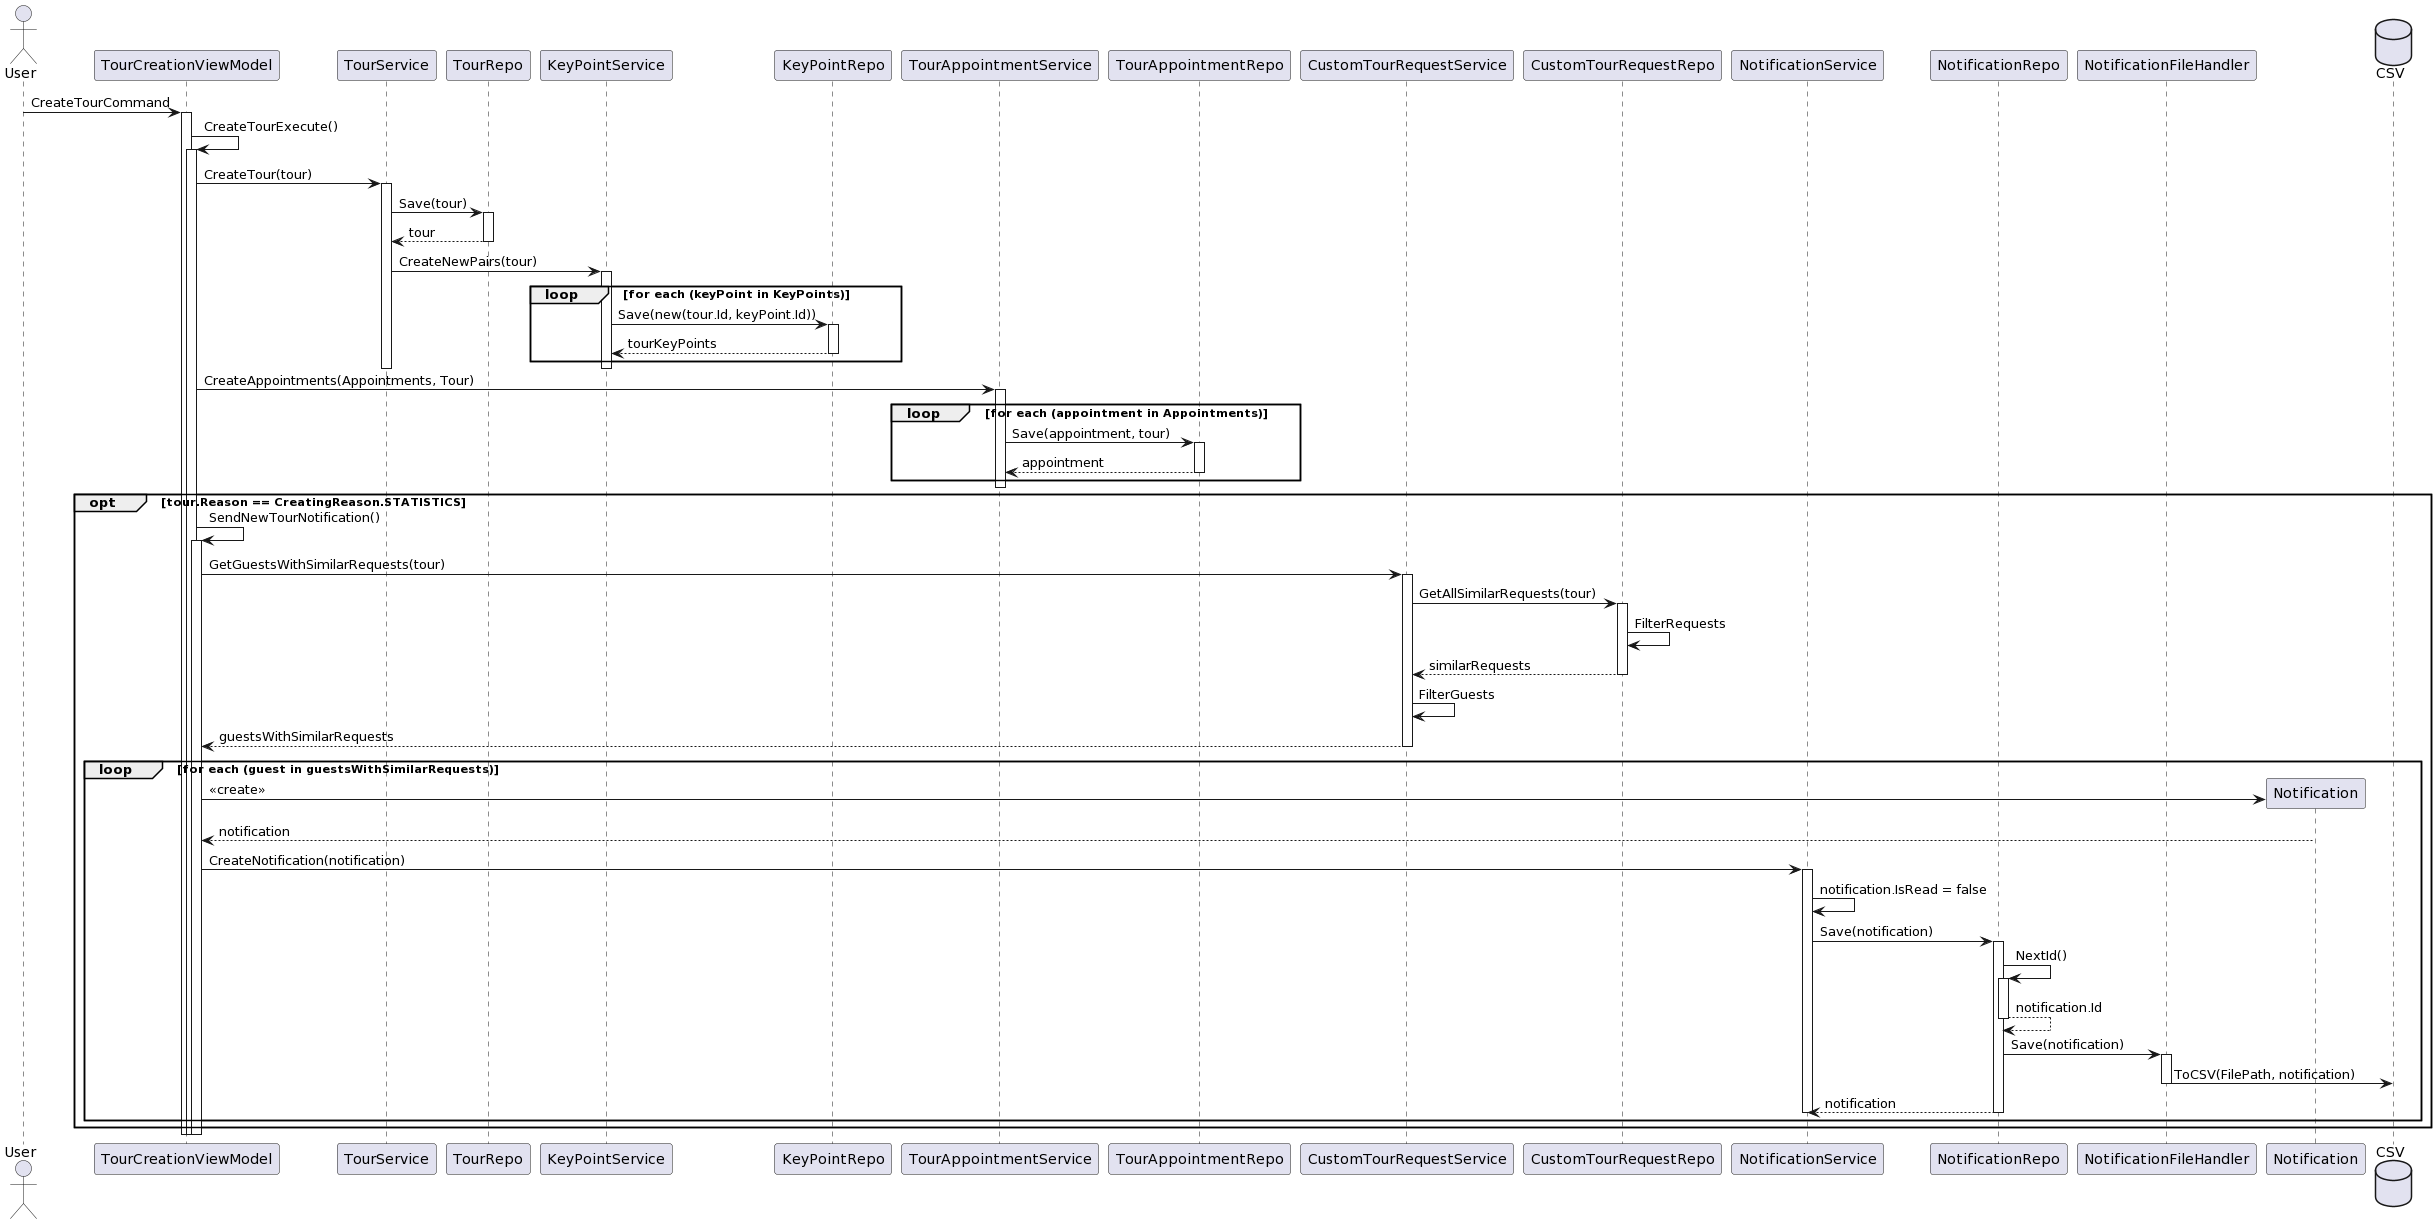

The diagram above was rendered by PlantUML. Its source (embedded in the PNG):
@startuml
actor "User" as U
participant "TourCreationViewModel" as TCVM 
participant "TourService" as TS
participant "TourRepo" as TR
participant "KeyPointService" as KPS
participant "KeyPointRepo" as KPR 
participant "TourAppointmentService" as TAS
participant "TourAppointmentRepo" as TAR
participant "CustomTourRequestService" as CTRS
participant "CustomTourRequestRepo" as CTRR
participant "NotificationService" as NS
participant "NotificationRepo" as NR
participant "NotificationFileHandler" as NFL


U -> TCVM++ : CreateTourCommand
TCVM -> TCVM++ :  CreateTourExecute()
TCVM -> TS++ : CreateTour(tour)
TS -> TR++ : Save(tour)
TR --> TS-- : tour
TS -> KPS++ : CreateNewPairs(tour)


loop for each (keyPoint in KeyPoints)
KPS -> KPR++ : Save(new(tour.Id, keyPoint.Id))
KPR --> KPS-- : tourKeyPoints
end
deactivate KPS
deactivate TS
TCVM -> TAS++ : CreateAppointments(Appointments, Tour)
loop for each (appointment in Appointments)
TAS -> TAR++ : Save(appointment, tour)
TAR --> TAS-- : appointment
end
deactivate TAS

opt tour.Reason == CreatingReason.STATISTICS
TCVM -> TCVM++ : SendNewTourNotification()
TCVM -> CTRS++ : GetGuestsWithSimilarRequests(tour)
CTRS -> CTRR++ : GetAllSimilarRequests(tour)
CTRR -> CTRR : FilterRequests
CTRR --> CTRS-- : similarRequests
CTRS -> CTRS : FilterGuests
CTRS --> TCVM-- : guestsWithSimilarRequests
loop for each (guest in guestsWithSimilarRequests)
TCVM -> Notification**: <<create>>
Notification --> TCVM : notification
TCVM -> NS++ : CreateNotification(notification)
NS -> NS : notification.IsRead = false
NS -> NR++ : Save(notification)
NR -> NR++ : NextId()
NR --> NR-- : notification.Id
NR -> NFL++ : Save(notification) 
database "CSV"
NFL -> CSV : ToCSV(FilePath, notification)
deactivate NFL
NR --> NS-- : notification
deactivate NS
end
end
deactivate TCVM
deactivate TCVM
deactivate TCVM
@enduml